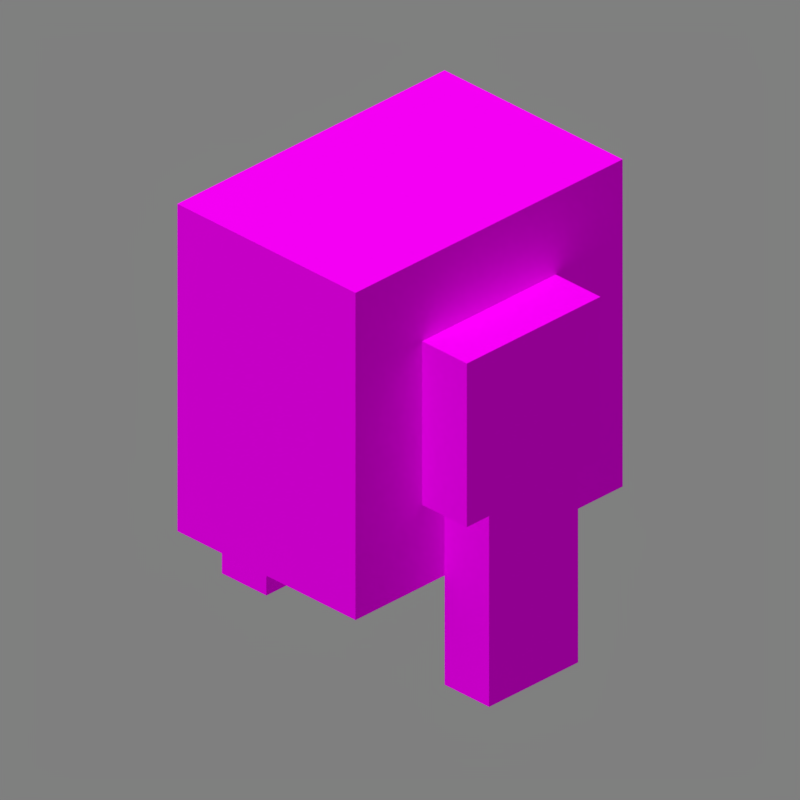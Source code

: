 # Source: grindstone.blend  (saved by Blender 2.90.8; exported with 4.5.12 LTS)
import bpy
from mathutils import Matrix  # noqa: F401  (used for matrix-valued properties, if any)

bpy.ops.wm.read_factory_settings(use_empty=True)
scene = bpy.context.scene
scene.name = 'Scene'

# ---- collections
col_collection_1 = bpy.data.collections.new('Collection 1'); scene.collection.children.link(col_collection_1)

# ---- images (referenced by path relative to the original .blend; pixels are not part of the script)
import os
ASSET_DIR = os.environ.get("B2B_ASSET_DIR", "")  # directory of the original .blend (textures are referenced by path, not embedded)
HERE = os.path.dirname(os.path.abspath(__file__))  # packed textures are extracted next to this script under _unpacked/

def load_image(name, relpath, width, height, colorspace="sRGB"):
    """Load a texture the original file referenced (path relative to the .blend, or extracted next to this script)."""
    p = next((c for c in (os.path.join(HERE, relpath), os.path.join(ASSET_DIR, relpath)) if relpath and os.path.exists(c)), "")
    if p:
        img = bpy.data.images.load(p, check_existing=True)
        img.name = name
    else:  # same state as the original file: an image datablock whose file is absent (Cycles renders it pink)
        img = bpy.data.images.new(name, width, height)
        img.source = "FILE"
        img.filepath = "//" + (relpath or name)
    img.colorspace_settings.name = colorspace
    return img
img_grindstone_pivot_png = load_image('grindstone_pivot.png', 'grindstone_pivot.png', 1024, 1024, 'sRGB')
img_dark_oak_log_png = load_image('dark_oak_log.png', 'dark_oak_log.png', 1024, 1024, 'sRGB')
img_grindstone_round_png = load_image('grindstone_round.png', 'grindstone_round.png', 1024, 1024, 'sRGB')
img_grindstone_side_png = load_image('grindstone_side.png', 'grindstone_side.png', 1024, 1024, 'sRGB')

# ---- materials (node trees are filled in below, after node groups)
mat_grindstone_pivot_png = bpy.data.materials.new('grindstone_pivot.png')
mat_grindstone_pivot_png.use_backface_culling = True
mat_dark_oak_log_png = bpy.data.materials.new('dark_oak_log.png')
mat_dark_oak_log_png.use_backface_culling = True
mat_grindstone_round_png = bpy.data.materials.new('grindstone_round.png')
mat_grindstone_round_png.use_backface_culling = True
mat_grindstone_side_png = bpy.data.materials.new('grindstone_side.png')
mat_grindstone_side_png.use_backface_culling = True

# ---- material node trees
mat_grindstone_pivot_png.use_nodes = True; mat_grindstone_pivot_png.node_tree.nodes.clear()
_N = mat_grindstone_pivot_png.node_tree.nodes; _L = mat_grindstone_pivot_png.node_tree.links
n0 = _N.new('ShaderNodeOutputMaterial'); n0.name = 'Material Output'; n0.location = (300, 300)
n0.target = 'CYCLES'
n1 = _N.new('ShaderNodeBsdfPrincipled'); n1.name = 'Principled BSDF'; n1.location = (10, 300)
n1.distribution = 'GGX'
n1.subsurface_method = 'BURLEY'
n1.inputs[2].default_value = 1.0
n1.inputs[3].default_value = 1.45
n1.inputs[13].default_value = 0.0
n1.inputs[20].default_value = 0.0
n1.inputs[27].default_value = (0.0, 0.0, 0.0, 1.0)
n1.inputs[28].default_value = 1.0
n2 = _N.new('ShaderNodeTexImage'); n2.name = 'Image Texture'; n2.location = (-623, 190)
n2.image = img_grindstone_pivot_png
n2.interpolation = 'Closest'
n3 = _N.new('ShaderNodeOutputMaterial'); n3.name = 'Material Output.001'; n3.location = (0, 0)
n3.target = 'EEVEE'
n4 = _N.new('ShaderNodeMixShader'); n4.name = 'Mix Shader'; n4.location = (0, 0)
n4.label = 'Disable Shadow'
n4.hide = True
n5 = _N.new('ShaderNodeLightPath'); n5.name = 'Light Path'; n5.location = (0, 0)
n5.hide = True
n6 = _N.new('ShaderNodeBsdfTransparent'); n6.name = 'Transparent BSDF'; n6.location = (0, 0)
n6.hide = True
_L.new(n1.outputs[0], n0.inputs[0])
_L.new(n2.outputs[0], n1.inputs[0])
_L.new(n2.outputs[1], n1.inputs[4])
_L.new(n1.outputs[0], n4.inputs[1])
_L.new(n4.outputs[0], n3.inputs[0])
_L.new(n5.outputs[1], n4.inputs[0])
_L.new(n6.outputs[0], n4.inputs[2])
n0.is_active_output = True
mat_dark_oak_log_png.use_nodes = True; mat_dark_oak_log_png.node_tree.nodes.clear()
_N = mat_dark_oak_log_png.node_tree.nodes; _L = mat_dark_oak_log_png.node_tree.links
n0 = _N.new('ShaderNodeOutputMaterial'); n0.name = 'Material Output'; n0.location = (300, 300)
n0.target = 'CYCLES'
n1 = _N.new('ShaderNodeBsdfPrincipled'); n1.name = 'Principled BSDF'; n1.location = (10, 300)
n1.distribution = 'GGX'
n1.subsurface_method = 'BURLEY'
n1.inputs[2].default_value = 1.0
n1.inputs[3].default_value = 1.45
n1.inputs[13].default_value = 0.0
n1.inputs[20].default_value = 0.0
n1.inputs[27].default_value = (0.0, 0.0, 0.0, 1.0)
n1.inputs[28].default_value = 1.0
n2 = _N.new('ShaderNodeTexImage'); n2.name = 'Image Texture'; n2.location = (-623, 190)
n2.image = img_dark_oak_log_png
n2.interpolation = 'Closest'
n3 = _N.new('ShaderNodeOutputMaterial'); n3.name = 'Material Output.001'; n3.location = (0, 0)
n3.target = 'EEVEE'
n4 = _N.new('ShaderNodeMixShader'); n4.name = 'Mix Shader'; n4.location = (0, 0)
n4.label = 'Disable Shadow'
n4.hide = True
n5 = _N.new('ShaderNodeLightPath'); n5.name = 'Light Path'; n5.location = (0, 0)
n5.hide = True
n6 = _N.new('ShaderNodeBsdfTransparent'); n6.name = 'Transparent BSDF'; n6.location = (0, 0)
n6.hide = True
_L.new(n1.outputs[0], n0.inputs[0])
_L.new(n2.outputs[0], n1.inputs[0])
_L.new(n2.outputs[1], n1.inputs[4])
_L.new(n1.outputs[0], n4.inputs[1])
_L.new(n4.outputs[0], n3.inputs[0])
_L.new(n5.outputs[1], n4.inputs[0])
_L.new(n6.outputs[0], n4.inputs[2])
n0.is_active_output = True
mat_grindstone_round_png.use_nodes = True; mat_grindstone_round_png.node_tree.nodes.clear()
_N = mat_grindstone_round_png.node_tree.nodes; _L = mat_grindstone_round_png.node_tree.links
n0 = _N.new('ShaderNodeOutputMaterial'); n0.name = 'Material Output'; n0.location = (300, 300)
n0.target = 'CYCLES'
n1 = _N.new('ShaderNodeBsdfPrincipled'); n1.name = 'Principled BSDF'; n1.location = (10, 300)
n1.distribution = 'GGX'
n1.subsurface_method = 'BURLEY'
n1.inputs[2].default_value = 1.0
n1.inputs[3].default_value = 1.45
n1.inputs[13].default_value = 0.0
n1.inputs[20].default_value = 0.0
n1.inputs[27].default_value = (0.0, 0.0, 0.0, 1.0)
n1.inputs[28].default_value = 1.0
n2 = _N.new('ShaderNodeTexImage'); n2.name = 'Image Texture'; n2.location = (-623, 190)
n2.image = img_grindstone_round_png
n2.interpolation = 'Closest'
n3 = _N.new('ShaderNodeOutputMaterial'); n3.name = 'Material Output.001'; n3.location = (0, 0)
n3.target = 'EEVEE'
n4 = _N.new('ShaderNodeMixShader'); n4.name = 'Mix Shader'; n4.location = (0, 0)
n4.label = 'Disable Shadow'
n4.hide = True
n5 = _N.new('ShaderNodeLightPath'); n5.name = 'Light Path'; n5.location = (0, 0)
n5.hide = True
n6 = _N.new('ShaderNodeBsdfTransparent'); n6.name = 'Transparent BSDF'; n6.location = (0, 0)
n6.hide = True
_L.new(n1.outputs[0], n0.inputs[0])
_L.new(n2.outputs[0], n1.inputs[0])
_L.new(n2.outputs[1], n1.inputs[4])
_L.new(n1.outputs[0], n4.inputs[1])
_L.new(n4.outputs[0], n3.inputs[0])
_L.new(n5.outputs[1], n4.inputs[0])
_L.new(n6.outputs[0], n4.inputs[2])
n0.is_active_output = True
mat_grindstone_side_png.use_nodes = True; mat_grindstone_side_png.node_tree.nodes.clear()
_N = mat_grindstone_side_png.node_tree.nodes; _L = mat_grindstone_side_png.node_tree.links
n0 = _N.new('ShaderNodeOutputMaterial'); n0.name = 'Material Output'; n0.location = (300, 300)
n0.target = 'CYCLES'
n1 = _N.new('ShaderNodeBsdfPrincipled'); n1.name = 'Principled BSDF'; n1.location = (10, 300)
n1.distribution = 'GGX'
n1.subsurface_method = 'BURLEY'
n1.inputs[2].default_value = 1.0
n1.inputs[3].default_value = 1.45
n1.inputs[13].default_value = 0.0
n1.inputs[20].default_value = 0.0
n1.inputs[27].default_value = (0.0, 0.0, 0.0, 1.0)
n1.inputs[28].default_value = 1.0
n2 = _N.new('ShaderNodeTexImage'); n2.name = 'Image Texture'; n2.location = (-623, 190)
n2.image = img_grindstone_side_png
n2.interpolation = 'Closest'
n3 = _N.new('ShaderNodeOutputMaterial'); n3.name = 'Material Output.001'; n3.location = (0, 0)
n3.target = 'EEVEE'
n4 = _N.new('ShaderNodeMixShader'); n4.name = 'Mix Shader'; n4.location = (0, 0)
n4.label = 'Disable Shadow'
n4.hide = True
n5 = _N.new('ShaderNodeLightPath'); n5.name = 'Light Path'; n5.location = (0, 0)
n5.hide = True
n6 = _N.new('ShaderNodeBsdfTransparent'); n6.name = 'Transparent BSDF'; n6.location = (0, 0)
n6.hide = True
_L.new(n1.outputs[0], n0.inputs[0])
_L.new(n2.outputs[0], n1.inputs[0])
_L.new(n2.outputs[1], n1.inputs[4])
_L.new(n1.outputs[0], n4.inputs[1])
_L.new(n4.outputs[0], n3.inputs[0])
_L.new(n5.outputs[1], n4.inputs[0])
_L.new(n6.outputs[0], n4.inputs[2])
n0.is_active_output = True

# ---- world
world_world = bpy.data.worlds.new('World'); scene.world = world_world
world_world.use_nodes = True; world_world.node_tree.nodes.clear()
_N = world_world.node_tree.nodes; _L = world_world.node_tree.links
n0 = _N.new('ShaderNodeBackground'); n0.name = 'Background'; n0.location = (10, 300)
n0.inputs[0].default_value = (0.214, 0.214, 0.214, 1.0)
n1 = _N.new('ShaderNodeOutputWorld'); n1.name = 'World Output'; n1.location = (300, 300)
_L.new(n0.outputs[0], n1.inputs[0])
n1.is_active_output = True
world_world.color = (0.3268, 0.3268, 0.3268)
world_world.use_sun_shadow = False
world_world.sun_shadow_jitter_overblur = 0.0
world_world.cycles.sampling_method = 'MANUAL'

# ---- cameras
cam_camera = bpy.data.cameras.new('Camera')
cam_camera.type = 'ORTHO'
cam_camera.clip_end = 100.0
cam_camera.lens = 35.0
cam_camera.sensor_width = 32.0
cam_camera.sensor_height = 18.0
cam_camera.ortho_scale = 5.08
cam_camera.dof.focus_distance = 0.0
cam_camera.dof.aperture_fstop = 128.0

# ---- lights
light_sun = bpy.data.lights.new('Sun', 'SUN')
light_sun.transmission_factor = 0.0
light_sun.angle = 1.309
light_sun.energy = 2.45
light_sun.shadow_soft_size = 0.125

# ---- meshes
me_grindstone = bpy.data.meshes.new('Grindstone')
me_grindstone.from_pydata([(-1.0, -1.0, -1.0), (-1.0, -1.0, 1.0), (-1.0, 1.0, -1.0), (-1.0, 1.0, 1.0), (1.0, -1.0, -1.0), (1.0, -1.0, 1.0), (1.0, 1.0, -1.0), (1.0, 1.0, 1.0), (9.0, -0.6667, -3.333), (9.0, -0.6667, -1.0), (9.0, 0.6667, -3.333), (9.0, 0.6667, -1.0), (11.0, -0.6667, -3.333), (11.0, -0.6667, -1.0), (11.0, 0.6667, -3.333), (11.0, 0.6667, -1.0), (-1.0, -0.6667, -3.333), (-1.0, -0.6667, -1.0), (-1.0, 0.6667, -3.333), (-1.0, 0.6667, -1.0), (1.0, -0.6667, -3.333), (1.0, -0.6667, -1.0), (1.0, 0.6667, -3.333), (1.0, 0.6667, -1.0), (1.0, -2.0, -2.0), (1.0, -2.0, 2.0), (1.0, 2.0, -2.0), (1.0, 2.0, 2.0), (9.0, -2.0, -2.0), (9.0, -2.0, 2.0), (9.0, 2.0, -2.0), (9.0, 2.0, 2.0), (9.0, -1.0, -1.0), (9.0, -1.0, 1.0), (9.0, 1.0, -1.0), (9.0, 1.0, 1.0), (11.0, -1.0, -1.0), (11.0, -1.0, 1.0), (11.0, 1.0, -1.0), (11.0, 1.0, 1.0)], [], [(0, 1, 3, 2), (2, 3, 7, 6), (4, 5, 1, 0), (2, 6, 4, 0), (7, 3, 1, 5), (8, 9, 11, 10), (10, 11, 15, 14), (14, 15, 13, 12), (12, 13, 9, 8), (10, 14, 12, 8), (16, 17, 19, 18), (18, 19, 23, 22), (22, 23, 21, 20), (20, 21, 17, 16), (18, 22, 20, 16), (24, 25, 27, 26), (26, 27, 31, 30), (30, 31, 29, 28), (28, 29, 25, 24), (26, 30, 28, 24), (31, 27, 25, 29), (34, 35, 39, 38), (38, 39, 37, 36), (36, 37, 33, 32), (34, 38, 36, 32), (39, 35, 33, 37)])
me_grindstone.polygons.foreach_set('material_index', [0, 0, 0, 0, 0, 1, 1, 1, 1, 1, 1, 1, 1, 1, 1, 3, 2, 3, 2, 2, 2, 0, 0, 0, 0, 0])
_uv = me_grindstone.uv_layers.new(name='UVMap')
_uv.uv.foreach_set('vector', [0.375, 0.625, 0.375, 1.0, 0.0, 1.0, 0.0, 0.625, 0.5, 0.625, 0.5, 1.0, 0.375, 1.0, 0.375, 0.625, 0.5, 0.625, 0.5, 1.0, 0.375, 1.0, 0.375, 0.625, 0.5, 0.625, 0.625, 0.625, 0.625, 1.0, 0.5, 1.0, 0.625, 1.0, 0.5, 1.0, 0.5, 0.625, 0.625, 0.625, 0.625, 0.0, 0.625, 0.4375, 0.375, 0.4375, 0.375, 0.0, 0.25, 0.0, 0.25, 0.4375, 0.125, 0.4375, 0.125, 0.0, 0.375, 0.4375, 0.375, 0.0, 0.625, 0.0, 0.625, 0.4375, 0.875, 0.0, 0.875, 0.4375, 0.75, 0.4375, 0.75, 0.0, 0.75, 0.375, 0.875, 0.375, 0.875, 0.625, 0.75, 0.625, 0.625, 0.0, 0.625, 0.4375, 0.375, 0.4375, 0.375, 0.0, 0.875, 0.0, 0.875, 0.4375, 0.75, 0.4375, 0.75, 0.0, 0.375, 0.4375, 0.375, 0.0, 0.625, 0.0, 0.625, 0.4375, 0.25, 0.0, 0.25, 0.4375, 0.125, 0.4375, 0.125, 0.0, 0.125, 0.375, 0.25, 0.375, 0.25, 0.625, 0.125, 0.625, 0.75, 0.25, 0.75, 1.0, 0.0, 1.0, 0.0, 0.25, 0.5, 0.25, 0.5, 1.0, 0.0, 1.0, 0.0, 0.25, 0.75, 0.25, 0.75, 1.0, 0.0, 1.0, 0.0, 0.25, 0.5, 0.25, 0.5, 1.0, 0.0, 1.0, 0.0, 0.25, 0.0, 0.25, 0.5, 0.25, 0.5, 1.0, 0.0, 1.0, 0.5, 1.0, 0.0, 1.0, 0.0, 0.25, 0.5, 0.25, 0.5, 0.625, 0.5, 1.0, 0.375, 1.0, 0.375, 0.625, 0.375, 0.625, 0.375, 1.0, 0.0, 1.0, 0.0, 0.625, 0.5, 0.625, 0.5, 1.0, 0.375, 1.0, 0.375, 0.625, 0.5, 0.625, 0.625, 0.625, 0.625, 1.0, 0.5, 1.0, 0.625, 1.0, 0.5, 1.0, 0.5, 0.625, 0.625, 0.625])
me_grindstone.materials.append(mat_grindstone_pivot_png)
me_grindstone.materials.append(mat_dark_oak_log_png)
me_grindstone.materials.append(mat_grindstone_round_png)
me_grindstone.materials.append(mat_grindstone_side_png)
me_grindstone.use_remesh_fix_poles = True
me_grindstone.use_remesh_preserve_attributes = False
me_grindstone.use_mirror_vertex_groups = False
me_grindstone.update()

# ---- objects
ob_camera = bpy.data.objects.new('Camera', cam_camera)
ob_sun = bpy.data.objects.new('Sun', light_sun)
ob_grindstone = bpy.data.objects.new('Grindstone', me_grindstone)

# ---- transforms, parenting, visibility, modifiers, constraints
ob_camera.location = (4.8, -4.8, 3.919)
ob_camera.rotation_euler = (1.047, 0.0, 0.7854)
ob_camera.lock_rotations_4d = False
ob_camera.empty_display_type = 'ARROWS'
ob_camera.color = (0.0, 0.0, 0.0, 0.0)
ob_camera.display_type = 'WIRE'
ob_camera.lineart.crease_threshold = 0.0
ob_sun.location = (-1.899, -3.194, 0.0)
ob_sun.rotation_euler = (0.4136, -0.2434, 0.1929)
ob_sun.lineart.crease_threshold = 0.0
ob_grindstone.location = (-1.0, 0.0, 0.4)
ob_grindstone.scale = (0.2, 0.6, 0.6)
ob_grindstone.visible_shadow = False
ob_grindstone.lineart.crease_threshold = 0.0

# ---- collection membership
col_collection_1.objects.link(ob_camera)
col_collection_1.objects.link(ob_sun)
col_collection_1.objects.link(ob_grindstone)

# ---- scene / render settings (as saved in the file)
scene.camera = ob_camera
scene.frame_start = 1; scene.frame_end = 1; scene.frame_set(1)
scene.render.engine = 'BLENDER_EEVEE_NEXT'
scene.render.image_settings.color_depth = '16'
scene.render.image_settings.compression = 100
scene.render.resolution_x = 300
scene.render.resolution_y = 300
scene.render.dither_intensity = 0.0
scene.render.filter_size = 0.0
scene.render.film_transparent = True
scene.cycles.use_denoising = False
scene.cycles.samples = 128
scene.cycles.sampling_pattern = 'TABULATED_SOBOL'
scene.cycles.light_sampling_threshold = 0.0
scene.cycles.use_adaptive_sampling = False
scene.cycles.use_light_tree = False
scene.cycles.blur_glossy = 0.0
scene.cycles.sample_clamp_indirect = 0.0
scene.eevee.taa_samples = 1
scene.eevee.taa_render_samples = 1
scene.eevee.use_taa_reprojection = False
scene.eevee.light_threshold = 0.0
scene.view_settings.view_transform = 'Standard'
bpy.context.view_layer.update()
